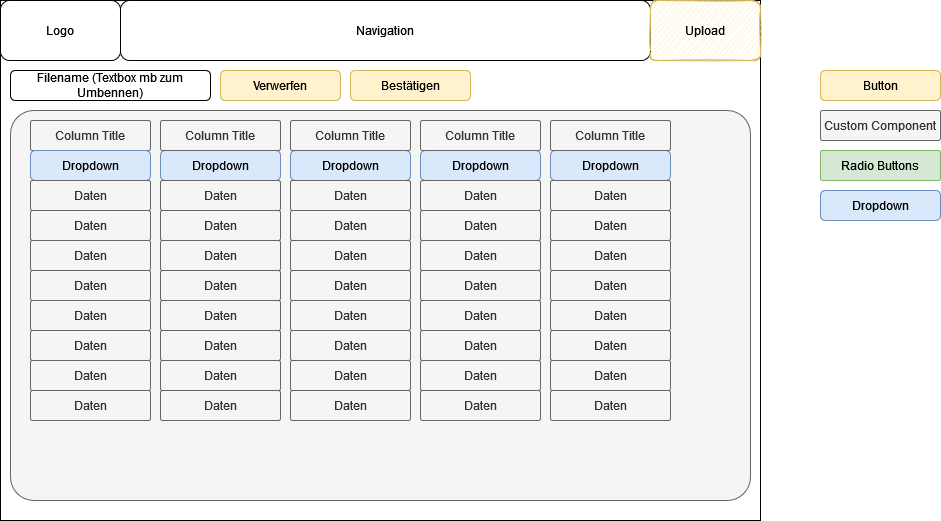

The diagram above was exported from draw.io. Its source (the exported page's mxGraphModel, read from the mxfile embedded in the PNG):
<mxGraphModel dx="1422" dy="780" grid="1" gridSize="10" guides="1" tooltips="1" connect="1" arrows="1" fold="1" page="1" pageScale="1" pageWidth="827" pageHeight="1169" math="0" shadow="0">
  <root>
    <mxCell id="0" />
    <mxCell id="1" parent="0" />
    <mxCell id="_By6YHj95tM5V3WmePR2-1" value="" style="rounded=0;whiteSpace=wrap;html=1;" parent="1" vertex="1">
      <mxGeometry x="40" y="40" width="760" height="520" as="geometry" />
    </mxCell>
    <mxCell id="_By6YHj95tM5V3WmePR2-2" value="Logo" style="rounded=1;whiteSpace=wrap;html=1;" parent="1" vertex="1">
      <mxGeometry x="40" y="40" width="120" height="60" as="geometry" />
    </mxCell>
    <mxCell id="_By6YHj95tM5V3WmePR2-3" value="Navigation" style="rounded=1;whiteSpace=wrap;html=1;" parent="1" vertex="1">
      <mxGeometry x="160" y="40" width="530" height="60" as="geometry" />
    </mxCell>
    <mxCell id="_By6YHj95tM5V3WmePR2-4" value="Upload" style="rounded=1;whiteSpace=wrap;html=1;fillColor=#fff2cc;strokeColor=#d6b656;gradientColor=none;gradientDirection=radial;sketch=1;" parent="1" vertex="1">
      <mxGeometry x="690" y="40" width="110" height="60" as="geometry" />
    </mxCell>
    <mxCell id="_By6YHj95tM5V3WmePR2-5" value="" style="rounded=1;whiteSpace=wrap;html=1;arcSize=6;fillColor=#f5f5f5;strokeColor=#666666;fontColor=#333333;" parent="1" vertex="1">
      <mxGeometry x="50" y="150" width="740" height="390" as="geometry" />
    </mxCell>
    <mxCell id="eW6za7cBUWY6SzojXV9o-1" value="Filename (Textbox mb zum Umbennen)" style="rounded=1;whiteSpace=wrap;html=1;" parent="1" vertex="1">
      <mxGeometry x="50" y="110" width="200" height="30" as="geometry" />
    </mxCell>
    <mxCell id="eW6za7cBUWY6SzojXV9o-2" value="Verwerfen" style="rounded=1;whiteSpace=wrap;html=1;fillColor=#fff2cc;strokeColor=#d6b656;" parent="1" vertex="1">
      <mxGeometry x="260" y="110" width="120" height="30" as="geometry" />
    </mxCell>
    <mxCell id="eW6za7cBUWY6SzojXV9o-3" value="Bestätigen" style="rounded=1;whiteSpace=wrap;html=1;fillColor=#fff2cc;strokeColor=#d6b656;" parent="1" vertex="1">
      <mxGeometry x="390" y="110" width="120" height="30" as="geometry" />
    </mxCell>
    <mxCell id="dD3nsPuQA218ZpRRgspj-1" value="Button" style="rounded=1;whiteSpace=wrap;html=1;fillColor=#fff2cc;strokeColor=#d6b656;" parent="1" vertex="1">
      <mxGeometry x="860" y="110" width="120" height="30" as="geometry" />
    </mxCell>
    <mxCell id="dD3nsPuQA218ZpRRgspj-2" value="Column Title" style="rounded=1;whiteSpace=wrap;html=1;arcSize=6;fillColor=#f5f5f5;fontColor=#333333;strokeColor=#666666;" parent="1" vertex="1">
      <mxGeometry x="70" y="160" width="120" height="30" as="geometry" />
    </mxCell>
    <mxCell id="dD3nsPuQA218ZpRRgspj-3" value="Radio Buttons" style="rounded=1;whiteSpace=wrap;html=1;arcSize=6;fillColor=#d5e8d4;strokeColor=#82b366;" parent="1" vertex="1">
      <mxGeometry x="860" y="190" width="120" height="30" as="geometry" />
    </mxCell>
    <mxCell id="dD3nsPuQA218ZpRRgspj-4" value="Dropdown" style="rounded=1;whiteSpace=wrap;html=1;fillColor=#dae8fc;strokeColor=#6c8ebf;" parent="1" vertex="1">
      <mxGeometry x="860" y="230" width="120" height="30" as="geometry" />
    </mxCell>
    <mxCell id="dD3nsPuQA218ZpRRgspj-5" value="Dropdown" style="rounded=1;whiteSpace=wrap;html=1;fillColor=#dae8fc;strokeColor=#6c8ebf;" parent="1" vertex="1">
      <mxGeometry x="70" y="190" width="120" height="30" as="geometry" />
    </mxCell>
    <mxCell id="dD3nsPuQA218ZpRRgspj-6" value="Dropdown" style="rounded=1;whiteSpace=wrap;html=1;fillColor=#dae8fc;strokeColor=#6c8ebf;" parent="1" vertex="1">
      <mxGeometry x="200" y="190" width="120" height="30" as="geometry" />
    </mxCell>
    <mxCell id="dD3nsPuQA218ZpRRgspj-7" value="Dropdown" style="rounded=1;whiteSpace=wrap;html=1;fillColor=#dae8fc;strokeColor=#6c8ebf;" parent="1" vertex="1">
      <mxGeometry x="330" y="190" width="120" height="30" as="geometry" />
    </mxCell>
    <mxCell id="dD3nsPuQA218ZpRRgspj-8" value="Dropdown" style="rounded=1;whiteSpace=wrap;html=1;fillColor=#dae8fc;strokeColor=#6c8ebf;" parent="1" vertex="1">
      <mxGeometry x="460" y="190" width="120" height="30" as="geometry" />
    </mxCell>
    <mxCell id="dD3nsPuQA218ZpRRgspj-9" value="Dropdown" style="rounded=1;whiteSpace=wrap;html=1;fillColor=#dae8fc;strokeColor=#6c8ebf;" parent="1" vertex="1">
      <mxGeometry x="590" y="190" width="120" height="30" as="geometry" />
    </mxCell>
    <mxCell id="dD3nsPuQA218ZpRRgspj-10" value="Custom Component" style="rounded=1;whiteSpace=wrap;html=1;arcSize=6;fillColor=#f5f5f5;fontColor=#333333;strokeColor=#666666;" parent="1" vertex="1">
      <mxGeometry x="860" y="150" width="120" height="30" as="geometry" />
    </mxCell>
    <mxCell id="dD3nsPuQA218ZpRRgspj-11" value="Column Title" style="rounded=1;whiteSpace=wrap;html=1;arcSize=6;fillColor=#f5f5f5;fontColor=#333333;strokeColor=#666666;" parent="1" vertex="1">
      <mxGeometry x="200" y="160" width="120" height="30" as="geometry" />
    </mxCell>
    <mxCell id="dD3nsPuQA218ZpRRgspj-12" value="Column Title" style="rounded=1;whiteSpace=wrap;html=1;arcSize=6;fillColor=#f5f5f5;fontColor=#333333;strokeColor=#666666;" parent="1" vertex="1">
      <mxGeometry x="330" y="160" width="120" height="30" as="geometry" />
    </mxCell>
    <mxCell id="dD3nsPuQA218ZpRRgspj-13" value="Column Title" style="rounded=1;whiteSpace=wrap;html=1;arcSize=6;fillColor=#f5f5f5;fontColor=#333333;strokeColor=#666666;" parent="1" vertex="1">
      <mxGeometry x="460" y="160" width="120" height="30" as="geometry" />
    </mxCell>
    <mxCell id="dD3nsPuQA218ZpRRgspj-14" value="Column Title" style="rounded=1;whiteSpace=wrap;html=1;arcSize=6;fillColor=#f5f5f5;fontColor=#333333;strokeColor=#666666;" parent="1" vertex="1">
      <mxGeometry x="590" y="160" width="120" height="30" as="geometry" />
    </mxCell>
    <mxCell id="dD3nsPuQA218ZpRRgspj-16" value="Daten" style="rounded=1;whiteSpace=wrap;html=1;arcSize=6;fillColor=#f5f5f5;fontColor=#333333;strokeColor=#666666;" parent="1" vertex="1">
      <mxGeometry x="70" y="220" width="120" height="30" as="geometry" />
    </mxCell>
    <mxCell id="dD3nsPuQA218ZpRRgspj-17" value="Daten" style="rounded=1;whiteSpace=wrap;html=1;arcSize=6;fillColor=#f5f5f5;fontColor=#333333;strokeColor=#666666;" parent="1" vertex="1">
      <mxGeometry x="70" y="250" width="120" height="30" as="geometry" />
    </mxCell>
    <mxCell id="dD3nsPuQA218ZpRRgspj-18" value="Daten" style="rounded=1;whiteSpace=wrap;html=1;arcSize=6;fillColor=#f5f5f5;fontColor=#333333;strokeColor=#666666;" parent="1" vertex="1">
      <mxGeometry x="70" y="280" width="120" height="30" as="geometry" />
    </mxCell>
    <mxCell id="dD3nsPuQA218ZpRRgspj-19" value="Daten" style="rounded=1;whiteSpace=wrap;html=1;arcSize=6;fillColor=#f5f5f5;fontColor=#333333;strokeColor=#666666;" parent="1" vertex="1">
      <mxGeometry x="70" y="310" width="120" height="30" as="geometry" />
    </mxCell>
    <mxCell id="dD3nsPuQA218ZpRRgspj-20" value="Daten" style="rounded=1;whiteSpace=wrap;html=1;arcSize=6;fillColor=#f5f5f5;fontColor=#333333;strokeColor=#666666;" parent="1" vertex="1">
      <mxGeometry x="70" y="340" width="120" height="30" as="geometry" />
    </mxCell>
    <mxCell id="dD3nsPuQA218ZpRRgspj-21" value="Daten" style="rounded=1;whiteSpace=wrap;html=1;arcSize=6;fillColor=#f5f5f5;fontColor=#333333;strokeColor=#666666;" parent="1" vertex="1">
      <mxGeometry x="70" y="370" width="120" height="30" as="geometry" />
    </mxCell>
    <mxCell id="dD3nsPuQA218ZpRRgspj-22" value="Daten" style="rounded=1;whiteSpace=wrap;html=1;arcSize=6;fillColor=#f5f5f5;fontColor=#333333;strokeColor=#666666;" parent="1" vertex="1">
      <mxGeometry x="70" y="400" width="120" height="30" as="geometry" />
    </mxCell>
    <mxCell id="dD3nsPuQA218ZpRRgspj-23" value="Daten" style="rounded=1;whiteSpace=wrap;html=1;arcSize=6;fillColor=#f5f5f5;fontColor=#333333;strokeColor=#666666;" parent="1" vertex="1">
      <mxGeometry x="70" y="430" width="120" height="30" as="geometry" />
    </mxCell>
    <mxCell id="dD3nsPuQA218ZpRRgspj-25" value="Daten" style="rounded=1;whiteSpace=wrap;html=1;arcSize=6;fillColor=#f5f5f5;fontColor=#333333;strokeColor=#666666;" parent="1" vertex="1">
      <mxGeometry x="200" y="220" width="120" height="30" as="geometry" />
    </mxCell>
    <mxCell id="dD3nsPuQA218ZpRRgspj-26" value="Daten" style="rounded=1;whiteSpace=wrap;html=1;arcSize=6;fillColor=#f5f5f5;fontColor=#333333;strokeColor=#666666;" parent="1" vertex="1">
      <mxGeometry x="200" y="250" width="120" height="30" as="geometry" />
    </mxCell>
    <mxCell id="dD3nsPuQA218ZpRRgspj-27" value="Daten" style="rounded=1;whiteSpace=wrap;html=1;arcSize=6;fillColor=#f5f5f5;fontColor=#333333;strokeColor=#666666;" parent="1" vertex="1">
      <mxGeometry x="200" y="280" width="120" height="30" as="geometry" />
    </mxCell>
    <mxCell id="dD3nsPuQA218ZpRRgspj-28" value="Daten" style="rounded=1;whiteSpace=wrap;html=1;arcSize=6;fillColor=#f5f5f5;fontColor=#333333;strokeColor=#666666;" parent="1" vertex="1">
      <mxGeometry x="200" y="310" width="120" height="30" as="geometry" />
    </mxCell>
    <mxCell id="dD3nsPuQA218ZpRRgspj-29" value="Daten" style="rounded=1;whiteSpace=wrap;html=1;arcSize=6;fillColor=#f5f5f5;fontColor=#333333;strokeColor=#666666;" parent="1" vertex="1">
      <mxGeometry x="200" y="340" width="120" height="30" as="geometry" />
    </mxCell>
    <mxCell id="dD3nsPuQA218ZpRRgspj-30" value="Daten" style="rounded=1;whiteSpace=wrap;html=1;arcSize=6;fillColor=#f5f5f5;fontColor=#333333;strokeColor=#666666;" parent="1" vertex="1">
      <mxGeometry x="200" y="370" width="120" height="30" as="geometry" />
    </mxCell>
    <mxCell id="dD3nsPuQA218ZpRRgspj-31" value="Daten" style="rounded=1;whiteSpace=wrap;html=1;arcSize=6;fillColor=#f5f5f5;fontColor=#333333;strokeColor=#666666;" parent="1" vertex="1">
      <mxGeometry x="200" y="400" width="120" height="30" as="geometry" />
    </mxCell>
    <mxCell id="dD3nsPuQA218ZpRRgspj-32" value="Daten" style="rounded=1;whiteSpace=wrap;html=1;arcSize=6;fillColor=#f5f5f5;fontColor=#333333;strokeColor=#666666;" parent="1" vertex="1">
      <mxGeometry x="200" y="430" width="120" height="30" as="geometry" />
    </mxCell>
    <mxCell id="dD3nsPuQA218ZpRRgspj-33" value="Daten" style="rounded=1;whiteSpace=wrap;html=1;arcSize=6;fillColor=#f5f5f5;fontColor=#333333;strokeColor=#666666;" parent="1" vertex="1">
      <mxGeometry x="330" y="220" width="120" height="30" as="geometry" />
    </mxCell>
    <mxCell id="dD3nsPuQA218ZpRRgspj-34" value="Daten" style="rounded=1;whiteSpace=wrap;html=1;arcSize=6;fillColor=#f5f5f5;fontColor=#333333;strokeColor=#666666;" parent="1" vertex="1">
      <mxGeometry x="330" y="250" width="120" height="30" as="geometry" />
    </mxCell>
    <mxCell id="dD3nsPuQA218ZpRRgspj-35" value="Daten" style="rounded=1;whiteSpace=wrap;html=1;arcSize=6;fillColor=#f5f5f5;fontColor=#333333;strokeColor=#666666;" parent="1" vertex="1">
      <mxGeometry x="330" y="280" width="120" height="30" as="geometry" />
    </mxCell>
    <mxCell id="dD3nsPuQA218ZpRRgspj-36" value="Daten" style="rounded=1;whiteSpace=wrap;html=1;arcSize=6;fillColor=#f5f5f5;fontColor=#333333;strokeColor=#666666;" parent="1" vertex="1">
      <mxGeometry x="330" y="310" width="120" height="30" as="geometry" />
    </mxCell>
    <mxCell id="dD3nsPuQA218ZpRRgspj-37" value="Daten" style="rounded=1;whiteSpace=wrap;html=1;arcSize=6;fillColor=#f5f5f5;fontColor=#333333;strokeColor=#666666;" parent="1" vertex="1">
      <mxGeometry x="330" y="340" width="120" height="30" as="geometry" />
    </mxCell>
    <mxCell id="dD3nsPuQA218ZpRRgspj-38" value="Daten" style="rounded=1;whiteSpace=wrap;html=1;arcSize=6;fillColor=#f5f5f5;fontColor=#333333;strokeColor=#666666;" parent="1" vertex="1">
      <mxGeometry x="330" y="370" width="120" height="30" as="geometry" />
    </mxCell>
    <mxCell id="dD3nsPuQA218ZpRRgspj-39" value="Daten" style="rounded=1;whiteSpace=wrap;html=1;arcSize=6;fillColor=#f5f5f5;fontColor=#333333;strokeColor=#666666;" parent="1" vertex="1">
      <mxGeometry x="330" y="400" width="120" height="30" as="geometry" />
    </mxCell>
    <mxCell id="dD3nsPuQA218ZpRRgspj-40" value="Daten" style="rounded=1;whiteSpace=wrap;html=1;arcSize=6;fillColor=#f5f5f5;fontColor=#333333;strokeColor=#666666;" parent="1" vertex="1">
      <mxGeometry x="330" y="430" width="120" height="30" as="geometry" />
    </mxCell>
    <mxCell id="dD3nsPuQA218ZpRRgspj-41" value="Daten" style="rounded=1;whiteSpace=wrap;html=1;arcSize=6;fillColor=#f5f5f5;fontColor=#333333;strokeColor=#666666;" parent="1" vertex="1">
      <mxGeometry x="460" y="220" width="120" height="30" as="geometry" />
    </mxCell>
    <mxCell id="dD3nsPuQA218ZpRRgspj-42" value="Daten" style="rounded=1;whiteSpace=wrap;html=1;arcSize=6;fillColor=#f5f5f5;fontColor=#333333;strokeColor=#666666;" parent="1" vertex="1">
      <mxGeometry x="460" y="250" width="120" height="30" as="geometry" />
    </mxCell>
    <mxCell id="dD3nsPuQA218ZpRRgspj-43" value="Daten" style="rounded=1;whiteSpace=wrap;html=1;arcSize=6;fillColor=#f5f5f5;fontColor=#333333;strokeColor=#666666;" parent="1" vertex="1">
      <mxGeometry x="460" y="280" width="120" height="30" as="geometry" />
    </mxCell>
    <mxCell id="dD3nsPuQA218ZpRRgspj-44" value="Daten" style="rounded=1;whiteSpace=wrap;html=1;arcSize=6;fillColor=#f5f5f5;fontColor=#333333;strokeColor=#666666;" parent="1" vertex="1">
      <mxGeometry x="460" y="310" width="120" height="30" as="geometry" />
    </mxCell>
    <mxCell id="dD3nsPuQA218ZpRRgspj-45" value="Daten" style="rounded=1;whiteSpace=wrap;html=1;arcSize=6;fillColor=#f5f5f5;fontColor=#333333;strokeColor=#666666;" parent="1" vertex="1">
      <mxGeometry x="460" y="340" width="120" height="30" as="geometry" />
    </mxCell>
    <mxCell id="dD3nsPuQA218ZpRRgspj-46" value="Daten" style="rounded=1;whiteSpace=wrap;html=1;arcSize=6;fillColor=#f5f5f5;fontColor=#333333;strokeColor=#666666;" parent="1" vertex="1">
      <mxGeometry x="460" y="370" width="120" height="30" as="geometry" />
    </mxCell>
    <mxCell id="dD3nsPuQA218ZpRRgspj-47" value="Daten" style="rounded=1;whiteSpace=wrap;html=1;arcSize=6;fillColor=#f5f5f5;fontColor=#333333;strokeColor=#666666;" parent="1" vertex="1">
      <mxGeometry x="460" y="400" width="120" height="30" as="geometry" />
    </mxCell>
    <mxCell id="dD3nsPuQA218ZpRRgspj-48" value="Daten" style="rounded=1;whiteSpace=wrap;html=1;arcSize=6;fillColor=#f5f5f5;fontColor=#333333;strokeColor=#666666;" parent="1" vertex="1">
      <mxGeometry x="460" y="430" width="120" height="30" as="geometry" />
    </mxCell>
    <mxCell id="dD3nsPuQA218ZpRRgspj-49" value="Daten" style="rounded=1;whiteSpace=wrap;html=1;arcSize=6;fillColor=#f5f5f5;fontColor=#333333;strokeColor=#666666;" parent="1" vertex="1">
      <mxGeometry x="590" y="220" width="120" height="30" as="geometry" />
    </mxCell>
    <mxCell id="dD3nsPuQA218ZpRRgspj-50" value="Daten" style="rounded=1;whiteSpace=wrap;html=1;arcSize=6;fillColor=#f5f5f5;fontColor=#333333;strokeColor=#666666;" parent="1" vertex="1">
      <mxGeometry x="590" y="250" width="120" height="30" as="geometry" />
    </mxCell>
    <mxCell id="dD3nsPuQA218ZpRRgspj-51" value="Daten" style="rounded=1;whiteSpace=wrap;html=1;arcSize=6;fillColor=#f5f5f5;fontColor=#333333;strokeColor=#666666;" parent="1" vertex="1">
      <mxGeometry x="590" y="280" width="120" height="30" as="geometry" />
    </mxCell>
    <mxCell id="dD3nsPuQA218ZpRRgspj-52" value="Daten" style="rounded=1;whiteSpace=wrap;html=1;arcSize=6;fillColor=#f5f5f5;fontColor=#333333;strokeColor=#666666;" parent="1" vertex="1">
      <mxGeometry x="590" y="310" width="120" height="30" as="geometry" />
    </mxCell>
    <mxCell id="dD3nsPuQA218ZpRRgspj-53" value="Daten" style="rounded=1;whiteSpace=wrap;html=1;arcSize=6;fillColor=#f5f5f5;fontColor=#333333;strokeColor=#666666;" parent="1" vertex="1">
      <mxGeometry x="590" y="340" width="120" height="30" as="geometry" />
    </mxCell>
    <mxCell id="dD3nsPuQA218ZpRRgspj-54" value="Daten" style="rounded=1;whiteSpace=wrap;html=1;arcSize=6;fillColor=#f5f5f5;fontColor=#333333;strokeColor=#666666;" parent="1" vertex="1">
      <mxGeometry x="590" y="370" width="120" height="30" as="geometry" />
    </mxCell>
    <mxCell id="dD3nsPuQA218ZpRRgspj-55" value="Daten" style="rounded=1;whiteSpace=wrap;html=1;arcSize=6;fillColor=#f5f5f5;fontColor=#333333;strokeColor=#666666;" parent="1" vertex="1">
      <mxGeometry x="590" y="400" width="120" height="30" as="geometry" />
    </mxCell>
    <mxCell id="dD3nsPuQA218ZpRRgspj-56" value="Daten" style="rounded=1;whiteSpace=wrap;html=1;arcSize=6;fillColor=#f5f5f5;fontColor=#333333;strokeColor=#666666;" parent="1" vertex="1">
      <mxGeometry x="590" y="430" width="120" height="30" as="geometry" />
    </mxCell>
  </root>
</mxGraphModel>